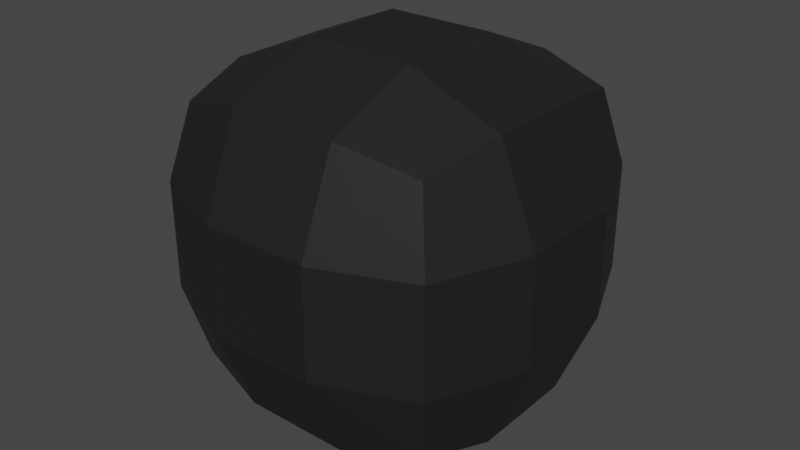# Source: proyectil.blend  (saved by Blender 3.1.7; exported with 4.5.12 LTS)
import bpy
from mathutils import Matrix  # noqa: F401  (used for matrix-valued properties, if any)

bpy.ops.wm.read_factory_settings(use_empty=True)
scene = bpy.context.scene
scene.name = 'Scene'

# ---- collections
col_collection = bpy.data.collections.new('Collection'); scene.collection.children.link(col_collection)

# ---- images (referenced by path relative to the original .blend; pixels are not part of the script)
import os
ASSET_DIR = os.environ.get("B2B_ASSET_DIR", "")  # directory of the original .blend (textures are referenced by path, not embedded)
HERE = os.path.dirname(os.path.abspath(__file__))  # packed textures are extracted next to this script under _unpacked/

def load_image(name, relpath, width, height, colorspace="sRGB"):
    """Load a texture the original file referenced (path relative to the .blend, or extracted next to this script)."""
    p = next((c for c in (os.path.join(HERE, relpath), os.path.join(ASSET_DIR, relpath)) if relpath and os.path.exists(c)), "")
    if p:
        img = bpy.data.images.load(p, check_existing=True)
        img.name = name
    else:  # same state as the original file: an image datablock whose file is absent (Cycles renders it pink)
        img = bpy.data.images.new(name, width, height)
        img.source = "FILE"
        img.filepath = "//" + (relpath or name)
    img.colorspace_settings.name = colorspace
    return img
img_lh8ythvm_png = load_image('lH8yTHvm.png', '_unpacked/lH8yTHvm.9c9e5fbf.png', 8, 8, 'sRGB')

# ---- materials (node trees are filled in below, after node groups)
mat_material_001 = bpy.data.materials.new('Material.001')
mat_material_001.use_transparent_shadow = False

# ---- material node trees
mat_material_001.use_nodes = True; mat_material_001.node_tree.nodes.clear()
_N = mat_material_001.node_tree.nodes; _L = mat_material_001.node_tree.links
n0 = _N.new('ShaderNodeBsdfPrincipled'); n0.name = 'Principled BSDF'; n0.location = (10, 300)
n0.distribution = 'GGX'
n0.subsurface_method = 'RANDOM_WALK_SKIN'
n0.inputs[3].default_value = 1.45
n0.inputs[27].default_value = (0.0, 0.0, 0.0, 1.0)
n0.inputs[28].default_value = 1.0
n1 = _N.new('ShaderNodeOutputMaterial'); n1.name = 'Material Output'; n1.location = (300, 300)
n2 = _N.new('ShaderNodeTexImage'); n2.name = 'Image Texture'; n2.location = (-280, 280)
n2.image = img_lh8ythvm_png
n2.interpolation = 'Closest'
_L.new(n0.outputs[0], n1.inputs[0])
_L.new(n2.outputs[0], n0.inputs[0])
n1.is_active_output = True

# ---- world
world_world = bpy.data.worlds.new('World'); scene.world = world_world
world_world.use_nodes = True; world_world.node_tree.nodes.clear()
_N = world_world.node_tree.nodes; _L = world_world.node_tree.links
n0 = _N.new('ShaderNodeOutputWorld'); n0.name = 'World Output'; n0.location = (300, 300)
n1 = _N.new('ShaderNodeBackground'); n1.name = 'Background'; n1.location = (10, 300)
n1.inputs[0].default_value = (0.05088, 0.05088, 0.05088, 1.0)
_L.new(n1.outputs[0], n0.inputs[0])
n0.is_active_output = True
world_world.color = (0.05088, 0.05088, 0.05088)
world_world.use_sun_shadow = False
world_world.sun_shadow_jitter_overblur = 0.0

# ---- meshes
me_cube_001 = bpy.data.meshes.new('Cube.001')
me_cube_001.from_pydata([(-0.2949, -0.2949, -1.0), (-0.2949, -1.0, -0.2949), (-1.0, -0.2949, -0.2949), (-0.2949, -0.7935, -0.7935), (-0.702, -0.702, -0.702), (-0.7935, -0.7935, -0.2949), (-0.7935, -0.2949, -0.7935), (-0.2949, -1.0, 0.2949), (-0.2949, -0.2949, 1.0), (-1.0, -0.2949, 0.2949), (-0.2949, -0.7935, 0.7935), (-0.702, -0.702, 0.702), (-0.7935, -0.2949, 0.7935), (-0.7935, -0.7935, 0.2949), (-0.2949, 0.2949, -1.0), (-1.0, 0.2949, -0.2949), (-0.2949, 1.0, -0.2949), (-0.7935, 0.2949, -0.7935), (-0.702, 0.702, -0.702), (-0.7935, 0.7935, -0.2949), (-0.2949, 0.7935, -0.7935), (-0.2949, 0.2949, 1.0), (-0.2949, 1.0, 0.2949), (-1.0, 0.2949, 0.2949), (-0.2949, 0.7935, 0.7935), (-0.702, 0.702, 0.702), (-0.7935, 0.7935, 0.2949), (-0.7935, 0.2949, 0.7935), (0.2949, -0.2949, -1.0), (1.0, -0.2949, -0.2949), (0.2949, -1.0, -0.2949), (0.7935, -0.2949, -0.7935), (0.702, -0.702, -0.702), (0.7935, -0.7935, -0.2949), (0.2949, -0.7935, -0.7935), (0.2949, -0.2949, 1.0), (0.2949, -1.0, 0.2949), (1.0, -0.2949, 0.2949), (0.2949, -0.7935, 0.7935), (0.702, -0.702, 0.702), (0.7935, -0.7935, 0.2949), (0.7935, -0.2949, 0.7935), (0.2949, 0.2949, -1.0), (0.2949, 1.0, -0.2949), (1.0, 0.2949, -0.2949), (0.2949, 0.7935, -0.7935), (0.702, 0.702, -0.702), (0.7935, 0.7935, -0.2949), (0.7935, 0.2949, -0.7935), (0.2949, 0.2949, 1.0), (1.0, 0.2949, 0.2949), (0.2949, 1.0, 0.2949), (0.7935, 0.2949, 0.7935), (0.702, 0.702, 0.702), (0.7935, 0.7935, 0.2949), (0.2949, 0.7935, 0.7935)], [], [(30, 36, 7, 1), (44, 50, 37, 29), (49, 21, 8, 35), (2, 9, 23, 15), (16, 22, 51, 43), (0, 3, 4, 6), (1, 5, 4, 3), (2, 6, 4, 5), (7, 10, 11, 13), (8, 12, 11, 10), (9, 13, 11, 12), (14, 17, 18, 20), (15, 19, 18, 17), (16, 20, 18, 19), (21, 24, 25, 27), (22, 26, 25, 24), (23, 27, 25, 26), (28, 31, 32, 34), (29, 33, 32, 31), (30, 34, 32, 33), (35, 38, 39, 41), (36, 40, 39, 38), (37, 41, 39, 40), (42, 45, 46, 48), (43, 47, 46, 45), (44, 48, 46, 47), (49, 52, 53, 55), (50, 54, 53, 52), (51, 55, 53, 54), (14, 0, 6, 17), (17, 6, 2, 15), (1, 7, 13, 5), (5, 13, 9, 2), (8, 21, 27, 12), (12, 27, 23, 9), (22, 16, 19, 26), (26, 19, 15, 23), (42, 14, 20, 45), (45, 20, 16, 43), (21, 49, 55, 24), (24, 55, 51, 22), (50, 44, 47, 54), (54, 47, 43, 51), (28, 42, 48, 31), (31, 48, 44, 29), (49, 35, 41, 52), (52, 41, 37, 50), (36, 30, 33, 40), (40, 33, 29, 37), (0, 28, 34, 3), (3, 34, 30, 1), (35, 8, 10, 38), (38, 10, 7, 36), (14, 42, 28, 0)])
_uv = me_cube_001.uv_layers.new(name='UVMap')
_uv.uv.foreach_set('vector', [0.9389, 0.9566, 0.9439, 0.9566, 0.9439, 0.9616, 0.9389, 0.9616, 0.9389, 0.9396, 0.9439, 0.9396, 0.9439, 0.9446, 0.9389, 0.9446, 0.9559, 0.9396, 0.9609, 0.9396, 0.9609, 0.9446, 0.9559, 0.9446, 0.9389, 0.9056, 0.9439, 0.9056, 0.9439, 0.9106, 0.9389, 0.9106, 0.9389, 0.9226, 0.9439, 0.9226, 0.9439, 0.9276, 0.9389, 0.9276, 0.9219, 0.9446, 0.9219, 0.9506, 0.9184, 0.9506, 0.9159, 0.9446, 0.9389, 0.9616, 0.9389, 0.9676, 0.9354, 0.9676, 0.9329, 0.9616, 0.9389, 0.9056, 0.9329, 0.9056, 0.9329, 0.9021, 0.9389, 0.8996, 0.9439, 0.9616, 0.9499, 0.9616, 0.9499, 0.9651, 0.9439, 0.9676, 0.9609, 0.9446, 0.9669, 0.9446, 0.9669, 0.9481, 0.9609, 0.9506, 0.9439, 0.9056, 0.9439, 0.8996, 0.9474, 0.8996, 0.9499, 0.9056, 0.9219, 0.9396, 0.9159, 0.9396, 0.9159, 0.9361, 0.9219, 0.9336, 0.9389, 0.9106, 0.9389, 0.9166, 0.9354, 0.9166, 0.9329, 0.9106, 0.9389, 0.9226, 0.9329, 0.9226, 0.9329, 0.9191, 0.9389, 0.9166, 0.9609, 0.9396, 0.9609, 0.9336, 0.9644, 0.9336, 0.9669, 0.9396, 0.9439, 0.9226, 0.9439, 0.9166, 0.9474, 0.9166, 0.9499, 0.9226, 0.9439, 0.9106, 0.9499, 0.9106, 0.9499, 0.9141, 0.9439, 0.9166, 0.9269, 0.9446, 0.9329, 0.9446, 0.9338, 0.9506, 0.9269, 0.9506, 0.9389, 0.9446, 0.9389, 0.9506, 0.9338, 0.9506, 0.9329, 0.9446, 0.9389, 0.9566, 0.9329, 0.9566, 0.9338, 0.9506, 0.9389, 0.9506, 0.9559, 0.9446, 0.9559, 0.9506, 0.9499, 0.9498, 0.9499, 0.9446, 0.9439, 0.9566, 0.9439, 0.9506, 0.9499, 0.9498, 0.9499, 0.9566, 0.9439, 0.9446, 0.9499, 0.9446, 0.9499, 0.9498, 0.9439, 0.9506, 0.9269, 0.9396, 0.9269, 0.9336, 0.9329, 0.9344, 0.9329, 0.9396, 0.9389, 0.9276, 0.9389, 0.9336, 0.9329, 0.9344, 0.9329, 0.9276, 0.9389, 0.9396, 0.9329, 0.9396, 0.9329, 0.9344, 0.9389, 0.9336, 0.9559, 0.9396, 0.9499, 0.9396, 0.9491, 0.9336, 0.9559, 0.9336, 0.9439, 0.9396, 0.9439, 0.9336, 0.9491, 0.9336, 0.9499, 0.9396, 0.9439, 0.9276, 0.9499, 0.9276, 0.9491, 0.9336, 0.9439, 0.9336, 0.9219, 0.9396, 0.9219, 0.9446, 0.9159, 0.9446, 0.9159, 0.9396, 0.9329, 0.9106, 0.9329, 0.9056, 0.9389, 0.9056, 0.9389, 0.9106, 0.9389, 0.9616, 0.9439, 0.9616, 0.9439, 0.9676, 0.9389, 0.9676, 0.9389, 0.8996, 0.9439, 0.8996, 0.9439, 0.9056, 0.9389, 0.9056, 0.9609, 0.9446, 0.9609, 0.9396, 0.9669, 0.9396, 0.9669, 0.9446, 0.9499, 0.9056, 0.9499, 0.9106, 0.9439, 0.9106, 0.9439, 0.9056, 0.9439, 0.9226, 0.9389, 0.9226, 0.9389, 0.9166, 0.9439, 0.9166, 0.9439, 0.9166, 0.9389, 0.9166, 0.9389, 0.9106, 0.9439, 0.9106, 0.9269, 0.9396, 0.9219, 0.9396, 0.9219, 0.9336, 0.9269, 0.9336, 0.9329, 0.9276, 0.9329, 0.9226, 0.9389, 0.9226, 0.9389, 0.9276, 0.9609, 0.9396, 0.9559, 0.9396, 0.9559, 0.9336, 0.9609, 0.9336, 0.9499, 0.9226, 0.9499, 0.9276, 0.9439, 0.9276, 0.9439, 0.9226, 0.9439, 0.9396, 0.9389, 0.9396, 0.9389, 0.9336, 0.9439, 0.9336, 0.9439, 0.9336, 0.9389, 0.9336, 0.9389, 0.9276, 0.9439, 0.9276, 0.9269, 0.9446, 0.9269, 0.9396, 0.9329, 0.9396, 0.9329, 0.9446, 0.9329, 0.9446, 0.9329, 0.9396, 0.9389, 0.9396, 0.9389, 0.9446, 0.9559, 0.9396, 0.9559, 0.9446, 0.9499, 0.9446, 0.9499, 0.9396, 0.9499, 0.9396, 0.9499, 0.9446, 0.9439, 0.9446, 0.9439, 0.9396, 0.9439, 0.9566, 0.9389, 0.9566, 0.9389, 0.9506, 0.9439, 0.9506, 0.9439, 0.9506, 0.9389, 0.9506, 0.9389, 0.9446, 0.9439, 0.9446, 0.9219, 0.9446, 0.9269, 0.9446, 0.9269, 0.9506, 0.9219, 0.9506, 0.9329, 0.9616, 0.9329, 0.9566, 0.9389, 0.9566, 0.9389, 0.9616, 0.9559, 0.9446, 0.9609, 0.9446, 0.9609, 0.9506, 0.9559, 0.9506, 0.9499, 0.9566, 0.9499, 0.9616, 0.9439, 0.9616, 0.9439, 0.9566, 0.9219, 0.9396, 0.9269, 0.9396, 0.9269, 0.9446, 0.9219, 0.9446])
me_cube_001.materials.append(mat_material_001)
me_cube_001.use_remesh_fix_poles = True
me_cube_001.use_remesh_preserve_attributes = False
me_cube_001.update()

# ---- objects
ob_cube = bpy.data.objects.new('Cube', me_cube_001)

# ---- transforms, parenting, visibility, modifiers, constraints
ob_cube.location = (0.0, 0.0, 0.0)

# ---- collection membership
col_collection.objects.link(ob_cube)

# ---- scene / render settings (as saved in the file)
scene.frame_start = 1; scene.frame_end = 250; scene.frame_set(1)
scene.render.engine = 'BLENDER_EEVEE_NEXT'
scene.cycles.sampling_pattern = 'TABULATED_SOBOL'
scene.cycles.use_light_tree = False
scene.view_settings.view_transform = 'Filmic'
bpy.context.view_layer.update()

# ---- added for rendering (the .blend has no active camera and no usable light): camera, sun
cam_auto = bpy.data.cameras.new('AutoCamera')
cam_auto.lens = 50.0
cam_auto.sensor_width = 36.0
cam_auto.clip_end = 1000.0
ob_auto_camera = bpy.data.objects.new('AutoCamera', cam_auto)
scene.collection.objects.link(ob_auto_camera)
ob_auto_camera.location = (3.20507, -3.84609, 2.56406)
ob_auto_camera.rotation_euler = (1.09748, -7.21219e-08, 0.694738)
scene.camera = ob_auto_camera
light_auto_sun = bpy.data.lights.new('AutoSun', 'SUN')
light_auto_sun.energy = 3.0
light_auto_sun.angle = 0.0523599
ob_auto_sun = bpy.data.objects.new('AutoSun', light_auto_sun)
scene.collection.objects.link(ob_auto_sun)
ob_auto_sun.rotation_euler = (0.872665, 0.174533, 0.523599)
bpy.context.view_layer.update()
